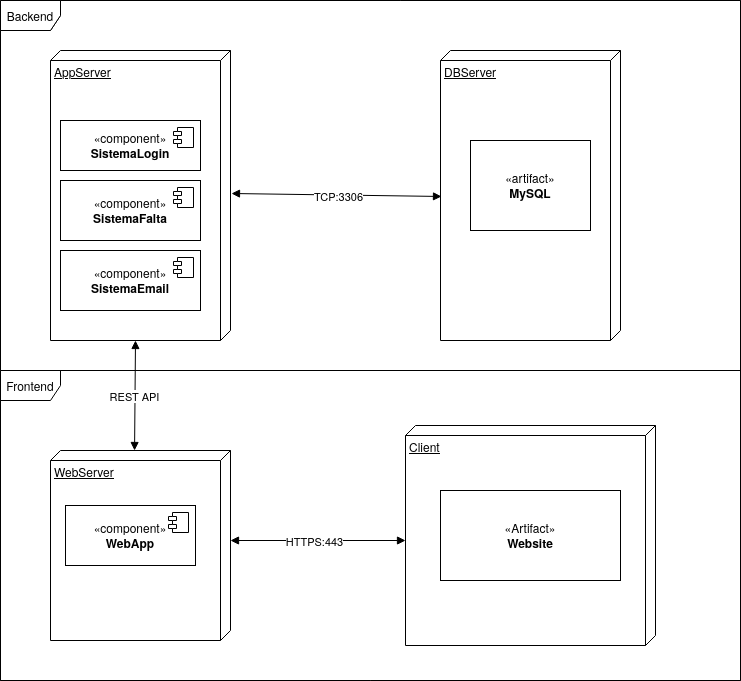

The diagram above was exported from draw.io. Its source (the exported page's mxGraphModel, read from the mxfile embedded in the PNG):
<mxGraphModel dx="1723" dy="1979" grid="1" gridSize="10" guides="1" tooltips="1" connect="1" arrows="1" fold="1" page="1" pageScale="1" pageWidth="850" pageHeight="1100" background="none" math="0" shadow="0">
  <root>
    <mxCell id="0" />
    <mxCell id="1" parent="0" />
    <mxCell id="odBnQZ97emBgx0Px02xa-1" value="AppServer" style="verticalAlign=top;align=left;spacingTop=8;spacingLeft=2;spacingRight=12;shape=cube;size=10;direction=south;fontStyle=4;html=1;whiteSpace=wrap;" vertex="1" parent="1">
      <mxGeometry x="90" y="-1010" width="180" height="290" as="geometry" />
    </mxCell>
    <mxCell id="odBnQZ97emBgx0Px02xa-5" value="DBServer" style="verticalAlign=top;align=left;spacingTop=8;spacingLeft=2;spacingRight=12;shape=cube;size=10;direction=south;fontStyle=4;html=1;whiteSpace=wrap;" vertex="1" parent="1">
      <mxGeometry x="480" y="-1010" width="180" height="290" as="geometry" />
    </mxCell>
    <mxCell id="odBnQZ97emBgx0Px02xa-6" value="«component»&lt;br&gt;&lt;b&gt;SistemaLogin&lt;/b&gt;" style="html=1;dropTarget=0;whiteSpace=wrap;" vertex="1" parent="1">
      <mxGeometry x="100" y="-940" width="140" height="50" as="geometry" />
    </mxCell>
    <mxCell id="odBnQZ97emBgx0Px02xa-7" value="" style="shape=module;jettyWidth=8;jettyHeight=4;" vertex="1" parent="odBnQZ97emBgx0Px02xa-6">
      <mxGeometry x="1" width="20" height="20" relative="1" as="geometry">
        <mxPoint x="-27" y="7" as="offset" />
      </mxGeometry>
    </mxCell>
    <mxCell id="odBnQZ97emBgx0Px02xa-8" value="«component»&lt;br&gt;&lt;b&gt;SistemaFalta&lt;/b&gt;" style="html=1;dropTarget=0;whiteSpace=wrap;" vertex="1" parent="1">
      <mxGeometry x="100" y="-880" width="140" height="60" as="geometry" />
    </mxCell>
    <mxCell id="odBnQZ97emBgx0Px02xa-9" value="" style="shape=module;jettyWidth=8;jettyHeight=4;" vertex="1" parent="odBnQZ97emBgx0Px02xa-8">
      <mxGeometry x="1" width="20" height="20" relative="1" as="geometry">
        <mxPoint x="-27" y="7" as="offset" />
      </mxGeometry>
    </mxCell>
    <mxCell id="odBnQZ97emBgx0Px02xa-10" value="«component»&lt;br&gt;&lt;b&gt;SistemaEmail&lt;/b&gt;" style="html=1;dropTarget=0;whiteSpace=wrap;" vertex="1" parent="1">
      <mxGeometry x="100" y="-810" width="140" height="60" as="geometry" />
    </mxCell>
    <mxCell id="odBnQZ97emBgx0Px02xa-11" value="" style="shape=module;jettyWidth=8;jettyHeight=4;" vertex="1" parent="odBnQZ97emBgx0Px02xa-10">
      <mxGeometry x="1" width="20" height="20" relative="1" as="geometry">
        <mxPoint x="-27" y="7" as="offset" />
      </mxGeometry>
    </mxCell>
    <mxCell id="odBnQZ97emBgx0Px02xa-12" value="" style="shape=umlFrame;whiteSpace=wrap;html=1;pointerEvents=0;" vertex="1" parent="1">
      <mxGeometry x="40" y="-1060" width="740" height="680" as="geometry" />
    </mxCell>
    <mxCell id="odBnQZ97emBgx0Px02xa-15" value="«artifact»&lt;br&gt;&lt;b&gt;MySQL&lt;/b&gt;" style="html=1;dropTarget=0;whiteSpace=wrap;" vertex="1" parent="1">
      <mxGeometry x="510" y="-920" width="120" height="90" as="geometry" />
    </mxCell>
    <mxCell id="odBnQZ97emBgx0Px02xa-17" value="WebServer" style="verticalAlign=top;align=left;spacingTop=8;spacingLeft=2;spacingRight=12;shape=cube;size=10;direction=south;fontStyle=4;html=1;whiteSpace=wrap;" vertex="1" parent="1">
      <mxGeometry x="90" y="-610" width="180" height="190" as="geometry" />
    </mxCell>
    <mxCell id="odBnQZ97emBgx0Px02xa-18" value="Backend" style="shape=umlFrame;whiteSpace=wrap;html=1;pointerEvents=0;" vertex="1" parent="1">
      <mxGeometry x="40" y="-1060" width="740" height="370" as="geometry" />
    </mxCell>
    <mxCell id="odBnQZ97emBgx0Px02xa-19" value="«component»&lt;br&gt;&lt;b&gt;WebApp&lt;/b&gt;" style="html=1;dropTarget=0;whiteSpace=wrap;" vertex="1" parent="1">
      <mxGeometry x="105" y="-555" width="130" height="60" as="geometry" />
    </mxCell>
    <mxCell id="odBnQZ97emBgx0Px02xa-20" value="" style="shape=module;jettyWidth=8;jettyHeight=4;" vertex="1" parent="odBnQZ97emBgx0Px02xa-19">
      <mxGeometry x="1" width="20" height="20" relative="1" as="geometry">
        <mxPoint x="-27" y="7" as="offset" />
      </mxGeometry>
    </mxCell>
    <mxCell id="odBnQZ97emBgx0Px02xa-21" value="" style="endArrow=block;startArrow=block;endFill=1;startFill=1;html=1;rounded=0;exitX=0;exitY=0;exitDx=290;exitDy=95;exitPerimeter=0;entryX=0;entryY=0.533;entryDx=0;entryDy=0;entryPerimeter=0;" edge="1" parent="1" source="odBnQZ97emBgx0Px02xa-1" target="odBnQZ97emBgx0Px02xa-17">
      <mxGeometry width="160" relative="1" as="geometry">
        <mxPoint x="360" y="-520" as="sourcePoint" />
        <mxPoint x="520" y="-520" as="targetPoint" />
      </mxGeometry>
    </mxCell>
    <mxCell id="odBnQZ97emBgx0Px02xa-22" value="REST API" style="edgeLabel;html=1;align=center;verticalAlign=middle;resizable=0;points=[];" vertex="1" connectable="0" parent="odBnQZ97emBgx0Px02xa-21">
      <mxGeometry x="0.0001" y="-1" relative="1" as="geometry">
        <mxPoint as="offset" />
      </mxGeometry>
    </mxCell>
    <mxCell id="odBnQZ97emBgx0Px02xa-24" value="" style="endArrow=block;startArrow=block;endFill=1;startFill=1;html=1;rounded=0;exitX=0;exitY=0;exitDx=140;exitDy=0;exitPerimeter=0;entryX=0.493;entryY=1;entryDx=0;entryDy=0;entryPerimeter=0;" edge="1" parent="1">
      <mxGeometry width="160" relative="1" as="geometry">
        <mxPoint x="271" y="-867" as="sourcePoint" />
        <mxPoint x="481" y="-864.03" as="targetPoint" />
      </mxGeometry>
    </mxCell>
    <mxCell id="odBnQZ97emBgx0Px02xa-25" value="&lt;div&gt;TCP:3306&lt;/div&gt;" style="edgeLabel;html=1;align=center;verticalAlign=middle;resizable=0;points=[];" vertex="1" connectable="0" parent="odBnQZ97emBgx0Px02xa-24">
      <mxGeometry x="0.0088" y="5" relative="1" as="geometry">
        <mxPoint y="6" as="offset" />
      </mxGeometry>
    </mxCell>
    <mxCell id="odBnQZ97emBgx0Px02xa-27" value="Frontend" style="shape=umlFrame;whiteSpace=wrap;html=1;pointerEvents=0;" vertex="1" parent="1">
      <mxGeometry x="40" y="-690" width="740" height="310" as="geometry" />
    </mxCell>
    <mxCell id="odBnQZ97emBgx0Px02xa-28" value="&lt;div&gt;Client&lt;/div&gt;&lt;div&gt;&lt;br&gt;&lt;/div&gt;" style="verticalAlign=top;align=left;spacingTop=8;spacingLeft=2;spacingRight=12;shape=cube;size=10;direction=south;fontStyle=4;html=1;whiteSpace=wrap;" vertex="1" parent="1">
      <mxGeometry x="445" y="-635" width="250" height="220" as="geometry" />
    </mxCell>
    <mxCell id="odBnQZ97emBgx0Px02xa-29" value="«Artifact»&lt;br&gt;&lt;b&gt;Website&lt;/b&gt;" style="html=1;dropTarget=0;whiteSpace=wrap;" vertex="1" parent="1">
      <mxGeometry x="480" y="-570" width="180" height="90" as="geometry" />
    </mxCell>
    <mxCell id="odBnQZ97emBgx0Px02xa-31" value="" style="endArrow=block;startArrow=block;endFill=1;startFill=1;html=1;rounded=0;exitX=0;exitY=0;exitDx=90;exitDy=0;exitPerimeter=0;entryX=0;entryY=0;entryDx=115;entryDy=250;entryPerimeter=0;" edge="1" parent="1" source="odBnQZ97emBgx0Px02xa-17" target="odBnQZ97emBgx0Px02xa-28">
      <mxGeometry width="160" relative="1" as="geometry">
        <mxPoint x="240" y="-360" as="sourcePoint" />
        <mxPoint x="400" y="-360" as="targetPoint" />
      </mxGeometry>
    </mxCell>
    <mxCell id="odBnQZ97emBgx0Px02xa-32" value="HTTPS:443" style="edgeLabel;html=1;align=center;verticalAlign=middle;resizable=0;points=[];" vertex="1" connectable="0" parent="odBnQZ97emBgx0Px02xa-31">
      <mxGeometry x="-0.0436" relative="1" as="geometry">
        <mxPoint as="offset" />
      </mxGeometry>
    </mxCell>
  </root>
</mxGraphModel>